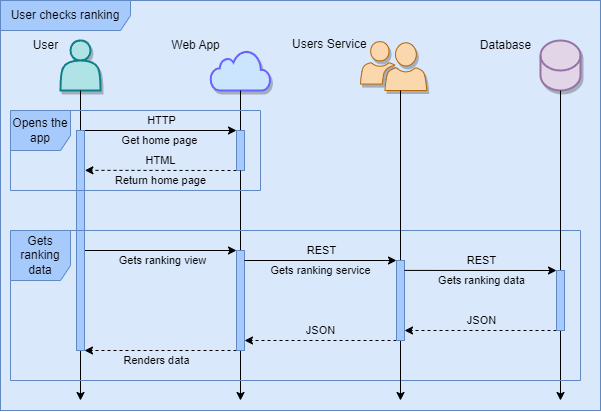

The diagram above was exported from draw.io. Its source (the exported page's mxGraphModel, read from the mxfile embedded in the PNG):
<mxGraphModel dx="1718" dy="1008" grid="1" gridSize="10" guides="1" tooltips="1" connect="1" arrows="1" fold="1" page="1" pageScale="1" pageWidth="1169" pageHeight="827" math="0" shadow="0">
  <root>
    <mxCell id="0" />
    <mxCell id="1" parent="0" />
    <mxCell id="125" value="" style="whiteSpace=wrap;html=1;fillColor=#dae8fc;strokeColor=#6c8ebf;" vertex="1" parent="1">
      <mxGeometry width="600" height="410" as="geometry" />
    </mxCell>
    <mxCell id="126" style="edgeStyle=none;html=1;startArrow=none;" edge="1" parent="1" source="174">
      <mxGeometry relative="1" as="geometry">
        <mxPoint x="80" y="400" as="targetPoint" />
        <mxPoint x="80" y="90" as="sourcePoint" />
      </mxGeometry>
    </mxCell>
    <mxCell id="127" value="" style="shape=actor;whiteSpace=wrap;html=1;shadow=1;strokeWidth=2;fillColor=#b0e3e6;strokeColor=#0e8088;" vertex="1" parent="1">
      <mxGeometry x="60" y="40" width="40" height="50" as="geometry" />
    </mxCell>
    <mxCell id="128" style="edgeStyle=none;html=1;exitX=0.5;exitY=1;exitDx=0;exitDy=0;startArrow=none;" edge="1" parent="1" source="172">
      <mxGeometry relative="1" as="geometry">
        <mxPoint x="240" y="400" as="targetPoint" />
        <mxPoint x="240" y="90" as="sourcePoint" />
      </mxGeometry>
    </mxCell>
    <mxCell id="131" value="&lt;br&gt;" style="shape=cylinder3;whiteSpace=wrap;html=1;boundedLbl=1;backgroundOutline=1;size=15;shadow=1;sketch=0;fillStyle=auto;fillColor=#e1d5e7;strokeWidth=2;strokeColor=#9673a6;" vertex="1" parent="1">
      <mxGeometry x="540" y="40" width="40" height="50" as="geometry" />
    </mxCell>
    <mxCell id="132" value="" style="endArrow=classic;html=1;entryX=0;entryY=0;entryDx=0;entryDy=0;" edge="1" parent="1" target="170">
      <mxGeometry width="50" height="50" relative="1" as="geometry">
        <mxPoint x="80" y="130" as="sourcePoint" />
        <mxPoint x="240" y="130" as="targetPoint" />
      </mxGeometry>
    </mxCell>
    <mxCell id="133" value="Get home page" style="edgeLabel;html=1;align=center;verticalAlign=middle;resizable=0;points=[];labelBackgroundColor=none;" vertex="1" connectable="0" parent="132">
      <mxGeometry x="-0.4" y="2" relative="1" as="geometry">
        <mxPoint x="32" y="12" as="offset" />
      </mxGeometry>
    </mxCell>
    <mxCell id="134" value="HTTP" style="edgeLabel;html=1;align=center;verticalAlign=middle;resizable=0;points=[];labelBackgroundColor=none;" vertex="1" connectable="0" parent="132">
      <mxGeometry x="-0.1923" relative="1" as="geometry">
        <mxPoint x="17" y="-10" as="offset" />
      </mxGeometry>
    </mxCell>
    <mxCell id="135" value="" style="endArrow=classic;html=1;dashed=1;exitX=0;exitY=1;exitDx=0;exitDy=0;entryX=1.049;entryY=0.181;entryDx=0;entryDy=0;entryPerimeter=0;" edge="1" parent="1" source="170" target="174">
      <mxGeometry width="50" height="50" relative="1" as="geometry">
        <mxPoint x="240" y="170" as="sourcePoint" />
        <mxPoint x="80" y="170" as="targetPoint" />
      </mxGeometry>
    </mxCell>
    <mxCell id="136" value="Return home page" style="edgeLabel;html=1;align=center;verticalAlign=middle;resizable=0;points=[];labelBackgroundColor=none;" vertex="1" connectable="0" parent="135">
      <mxGeometry x="-0.175" y="-3" relative="1" as="geometry">
        <mxPoint x="-14" y="13" as="offset" />
      </mxGeometry>
    </mxCell>
    <mxCell id="137" value="HTML" style="edgeLabel;html=1;align=center;verticalAlign=middle;resizable=0;points=[];labelBackgroundColor=none;" vertex="1" connectable="0" parent="135">
      <mxGeometry x="-0.078" y="-1" relative="1" as="geometry">
        <mxPoint x="-6" y="-9" as="offset" />
      </mxGeometry>
    </mxCell>
    <mxCell id="138" value="" style="edgeStyle=none;orthogonalLoop=1;jettySize=auto;html=1;entryX=0;entryY=0;entryDx=0;entryDy=0;" edge="1" parent="1" target="172">
      <mxGeometry width="100" relative="1" as="geometry">
        <mxPoint x="84" y="250" as="sourcePoint" />
        <mxPoint x="240" y="250" as="targetPoint" />
        <Array as="points" />
      </mxGeometry>
    </mxCell>
    <mxCell id="139" value="Gets ranking view" style="edgeLabel;html=1;align=center;verticalAlign=middle;resizable=0;points=[];labelBackgroundColor=none;" vertex="1" connectable="0" parent="138">
      <mxGeometry x="-0.3875" relative="1" as="geometry">
        <mxPoint x="31" y="10" as="offset" />
      </mxGeometry>
    </mxCell>
    <mxCell id="159" value="" style="html=1;verticalLabelPosition=bottom;align=center;labelBackgroundColor=#ffffff;verticalAlign=top;strokeWidth=2;strokeColor=#6666FF;shadow=1;dashed=0;shape=mxgraph.ios7.icons.cloud;fillColor=#cce5ff;" vertex="1" parent="1">
      <mxGeometry x="210" y="50" width="60" height="40" as="geometry" />
    </mxCell>
    <mxCell id="160" value="User" style="text;html=1;align=center;verticalAlign=middle;resizable=0;points=[];autosize=1;strokeColor=none;fillColor=none;" vertex="1" parent="1">
      <mxGeometry x="20" y="30" width="50" height="30" as="geometry" />
    </mxCell>
    <mxCell id="161" value="Web App" style="text;html=1;align=center;verticalAlign=middle;resizable=0;points=[];autosize=1;strokeColor=none;fillColor=none;" vertex="1" parent="1">
      <mxGeometry x="160" y="30" width="70" height="30" as="geometry" />
    </mxCell>
    <mxCell id="164" value="Database" style="text;html=1;align=center;verticalAlign=middle;resizable=0;points=[];autosize=1;strokeColor=none;fillColor=none;" vertex="1" parent="1">
      <mxGeometry x="470" y="30" width="70" height="30" as="geometry" />
    </mxCell>
    <mxCell id="169" value="" style="edgeStyle=none;html=1;exitX=0.5;exitY=1;exitDx=0;exitDy=0;endArrow=none;" edge="1" parent="1" target="170">
      <mxGeometry relative="1" as="geometry">
        <mxPoint x="240" y="450" as="targetPoint" />
        <mxPoint x="240" y="90" as="sourcePoint" />
      </mxGeometry>
    </mxCell>
    <mxCell id="170" value="" style="rounded=0;whiteSpace=wrap;html=1;fillColor=#a6cafc;strokeColor=#6089c3;" vertex="1" parent="1">
      <mxGeometry x="236" y="130" width="8" height="40" as="geometry" />
    </mxCell>
    <mxCell id="171" value="" style="edgeStyle=none;html=1;exitX=0.5;exitY=1;exitDx=0;exitDy=0;startArrow=none;endArrow=none;" edge="1" parent="1" source="170" target="172">
      <mxGeometry relative="1" as="geometry">
        <mxPoint x="240" y="450" as="targetPoint" />
        <mxPoint x="240" y="170" as="sourcePoint" />
      </mxGeometry>
    </mxCell>
    <mxCell id="203" style="edgeStyle=none;html=1;exitX=0;exitY=1;exitDx=0;exitDy=0;dashed=1;startArrow=none;startFill=0;endArrow=classic;endFill=1;entryX=1;entryY=1;entryDx=0;entryDy=0;" edge="1" parent="1" source="172" target="174">
      <mxGeometry relative="1" as="geometry">
        <mxPoint x="85" y="350" as="targetPoint" />
      </mxGeometry>
    </mxCell>
    <mxCell id="204" value="Renders data" style="edgeLabel;html=1;align=center;verticalAlign=middle;resizable=0;points=[];labelBackgroundColor=none;" vertex="1" connectable="0" parent="203">
      <mxGeometry x="0.0489" y="-1" relative="1" as="geometry">
        <mxPoint y="11" as="offset" />
      </mxGeometry>
    </mxCell>
    <mxCell id="172" value="" style="rounded=0;whiteSpace=wrap;html=1;fillColor=#a6cafc;strokeColor=#6089c3;" vertex="1" parent="1">
      <mxGeometry x="236" y="250" width="8" height="100" as="geometry" />
    </mxCell>
    <mxCell id="173" value="" style="edgeStyle=none;html=1;startArrow=none;endArrow=none;" edge="1" parent="1" target="174">
      <mxGeometry relative="1" as="geometry">
        <mxPoint x="80" y="450" as="targetPoint" />
        <mxPoint x="80" y="90" as="sourcePoint" />
      </mxGeometry>
    </mxCell>
    <mxCell id="174" value="" style="rounded=0;whiteSpace=wrap;html=1;fillColor=#a6cafc;strokeColor=#6089c3;" vertex="1" parent="1">
      <mxGeometry x="76" y="130" width="8" height="220" as="geometry" />
    </mxCell>
    <mxCell id="179" value="" style="edgeStyle=none;html=1;exitX=0.5;exitY=1;exitDx=0;exitDy=0;exitPerimeter=0;endArrow=classic;endFill=1;startArrow=none;" edge="1" parent="1" source="194">
      <mxGeometry relative="1" as="geometry">
        <mxPoint x="560" y="400" as="targetPoint" />
        <mxPoint x="560.0000000000001" y="90" as="sourcePoint" />
        <Array as="points" />
      </mxGeometry>
    </mxCell>
    <mxCell id="181" value="User checks ranking" style="shape=umlFrame;whiteSpace=wrap;html=1;labelBackgroundColor=none;strokeColor=#6089c3;fillColor=#a6cafc;width=130;height=30;" vertex="1" parent="1">
      <mxGeometry width="600" height="410" as="geometry" />
    </mxCell>
    <mxCell id="182" value="Opens the app" style="shape=umlFrame;whiteSpace=wrap;html=1;labelBackgroundColor=none;strokeColor=#6089c3;fillColor=#a6cafc;width=60;height=40;" vertex="1" parent="1">
      <mxGeometry x="10" y="110" width="250" height="80" as="geometry" />
    </mxCell>
    <mxCell id="183" value="Gets ranking data" style="shape=umlFrame;whiteSpace=wrap;html=1;labelBackgroundColor=none;strokeColor=#6089c3;fillColor=#a6cafc;width=60;height=50;" vertex="1" parent="1">
      <mxGeometry x="10" y="230" width="570" height="150" as="geometry" />
    </mxCell>
    <mxCell id="185" value="" style="sketch=0;pointerEvents=1;shadow=1;dashed=0;html=1;strokeColor=#b46504;labelPosition=center;verticalLabelPosition=bottom;verticalAlign=top;align=center;fillColor=#fad7ac;shape=mxgraph.mscae.intune.user_group;" vertex="1" parent="1">
      <mxGeometry x="360" y="41" width="66.22" height="49" as="geometry" />
    </mxCell>
    <mxCell id="186" value="&lt;span style=&quot;color: rgb(0, 0, 0); font-family: Helvetica; font-size: 12px; font-style: normal; font-variant-ligatures: normal; font-variant-caps: normal; font-weight: 400; letter-spacing: normal; orphans: 2; text-align: center; text-indent: 0px; text-transform: none; widows: 2; word-spacing: 0px; -webkit-text-stroke-width: 0px; text-decoration-thickness: initial; text-decoration-style: initial; text-decoration-color: initial; float: none; display: inline !important;&quot;&gt;Users Service&lt;/span&gt;" style="text;whiteSpace=wrap;html=1;labelBackgroundColor=none;" vertex="1" parent="1">
      <mxGeometry x="290" y="30" width="100" height="40" as="geometry" />
    </mxCell>
    <mxCell id="189" value="" style="edgeStyle=none;html=1;exitX=0.5;exitY=1;exitDx=0;exitDy=0;exitPerimeter=0;endArrow=classic;endFill=1;startArrow=none;" edge="1" parent="1" source="187">
      <mxGeometry relative="1" as="geometry">
        <mxPoint x="400" y="400" as="targetPoint" />
        <mxPoint x="400.0000000000002" y="90" as="sourcePoint" />
        <Array as="points" />
      </mxGeometry>
    </mxCell>
    <mxCell id="190" value="" style="edgeStyle=none;html=1;exitX=0.5;exitY=1;exitDx=0;exitDy=0;exitPerimeter=0;endArrow=none;endFill=1;" edge="1" parent="1" target="187">
      <mxGeometry relative="1" as="geometry">
        <mxPoint x="400.0000000000002" y="450" as="targetPoint" />
        <mxPoint x="400.0000000000002" y="90" as="sourcePoint" />
        <Array as="points" />
      </mxGeometry>
    </mxCell>
    <mxCell id="191" style="edgeStyle=none;html=1;exitX=0;exitY=0;exitDx=0;exitDy=0;entryX=1;entryY=0.25;entryDx=0;entryDy=0;endArrow=none;endFill=0;startArrow=classic;startFill=1;" edge="1" parent="1" source="187">
      <mxGeometry relative="1" as="geometry">
        <mxPoint x="244" y="260.0000000000002" as="targetPoint" />
      </mxGeometry>
    </mxCell>
    <mxCell id="192" value="REST" style="edgeLabel;html=1;align=center;verticalAlign=middle;resizable=0;points=[];labelBackgroundColor=none;" vertex="1" connectable="0" parent="191">
      <mxGeometry x="0.2763" relative="1" as="geometry">
        <mxPoint x="21" y="-10" as="offset" />
      </mxGeometry>
    </mxCell>
    <mxCell id="193" value="Gets ranking service" style="edgeLabel;html=1;align=center;verticalAlign=middle;resizable=0;points=[];labelBackgroundColor=none;" vertex="1" connectable="0" parent="191">
      <mxGeometry x="0.1754" y="1" relative="1" as="geometry">
        <mxPoint x="13" y="9" as="offset" />
      </mxGeometry>
    </mxCell>
    <mxCell id="201" style="edgeStyle=none;html=1;exitX=0;exitY=1;exitDx=0;exitDy=0;dashed=1;startArrow=none;startFill=0;endArrow=classic;endFill=1;" edge="1" parent="1" source="187">
      <mxGeometry relative="1" as="geometry">
        <mxPoint x="244" y="340" as="targetPoint" />
      </mxGeometry>
    </mxCell>
    <mxCell id="202" value="JSON" style="edgeLabel;html=1;align=center;verticalAlign=middle;resizable=0;points=[];labelBackgroundColor=none;" vertex="1" connectable="0" parent="201">
      <mxGeometry x="0.1228" y="1" relative="1" as="geometry">
        <mxPoint x="9" y="-11" as="offset" />
      </mxGeometry>
    </mxCell>
    <mxCell id="187" value="" style="rounded=0;whiteSpace=wrap;html=1;fillColor=#a6cafc;strokeColor=#6089c3;" vertex="1" parent="1">
      <mxGeometry x="396" y="260" width="8" height="80" as="geometry" />
    </mxCell>
    <mxCell id="195" value="" style="edgeStyle=none;html=1;exitX=0.5;exitY=1;exitDx=0;exitDy=0;exitPerimeter=0;endArrow=none;endFill=1;" edge="1" parent="1" source="131" target="194">
      <mxGeometry relative="1" as="geometry">
        <mxPoint x="560" y="450" as="targetPoint" />
        <mxPoint x="560" y="90" as="sourcePoint" />
        <Array as="points" />
      </mxGeometry>
    </mxCell>
    <mxCell id="196" style="edgeStyle=none;html=1;exitX=0;exitY=0;exitDx=0;exitDy=0;entryX=1.009;entryY=0.124;entryDx=0;entryDy=0;entryPerimeter=0;startArrow=classic;startFill=1;endArrow=none;endFill=0;" edge="1" parent="1" source="194" target="187">
      <mxGeometry relative="1" as="geometry" />
    </mxCell>
    <mxCell id="197" value="REST" style="edgeLabel;html=1;align=center;verticalAlign=middle;resizable=0;points=[];labelBackgroundColor=none;" vertex="1" connectable="0" parent="196">
      <mxGeometry x="0.1014" relative="1" as="geometry">
        <mxPoint x="8" y="-10" as="offset" />
      </mxGeometry>
    </mxCell>
    <mxCell id="198" value="Gets ranking data" style="edgeLabel;html=1;align=center;verticalAlign=middle;resizable=0;points=[];labelBackgroundColor=none;" vertex="1" connectable="0" parent="196">
      <mxGeometry x="-0.0653" relative="1" as="geometry">
        <mxPoint x="-5" y="10" as="offset" />
      </mxGeometry>
    </mxCell>
    <mxCell id="199" style="edgeStyle=none;html=1;exitX=0;exitY=1;exitDx=0;exitDy=0;startArrow=none;startFill=0;endArrow=classic;endFill=1;dashed=1;" edge="1" parent="1" source="194">
      <mxGeometry relative="1" as="geometry">
        <mxPoint x="404" y="330" as="targetPoint" />
      </mxGeometry>
    </mxCell>
    <mxCell id="200" value="JSON" style="edgeLabel;html=1;align=center;verticalAlign=middle;resizable=0;points=[];labelBackgroundColor=none;" vertex="1" connectable="0" parent="199">
      <mxGeometry x="-0.0551" y="-1" relative="1" as="geometry">
        <mxPoint x="-4" y="-9" as="offset" />
      </mxGeometry>
    </mxCell>
    <mxCell id="194" value="" style="rounded=0;whiteSpace=wrap;html=1;fillColor=#a6cafc;strokeColor=#6089c3;" vertex="1" parent="1">
      <mxGeometry x="556" y="270" width="8" height="60" as="geometry" />
    </mxCell>
  </root>
</mxGraphModel>